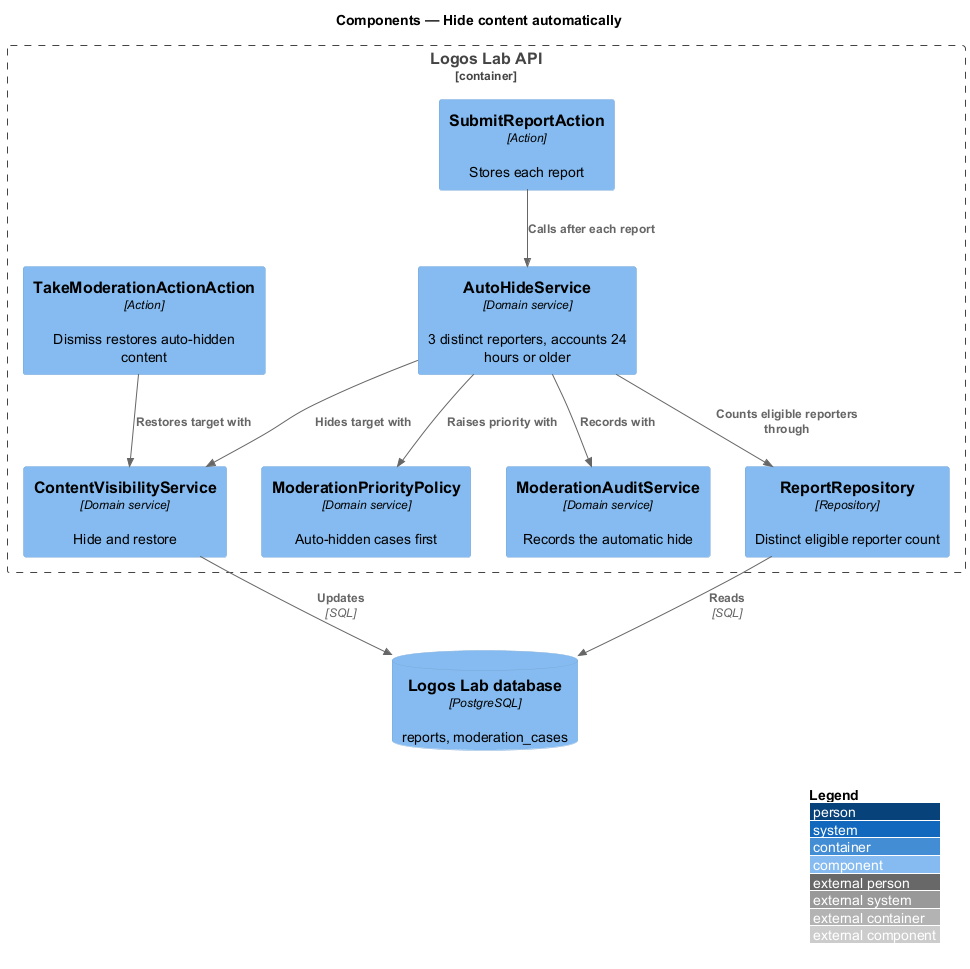

The diagram above was rendered by PlantUML. Its source (embedded in the PNG):
@startuml
!include <C4/C4_Component>
LAYOUT_WITH_LEGEND()
title Components — Hide content automatically

Container_Boundary(api, "Logos Lab API") {
  Component(submit, "SubmitReportAction", "Action", "Stores each report")
  Component(take, "TakeModerationActionAction", "Action", "Dismiss restores auto-hidden content")
  Component(autohide, "AutoHideService", "Domain service", "3 distinct reporters, accounts 24 hours or older")
  Component(visibility, "ContentVisibilityService", "Domain service", "Hide and restore")
  Component(priority, "ModerationPriorityPolicy", "Domain service", "Auto-hidden cases first")
  Component(audit, "ModerationAuditService", "Domain service", "Records the automatic hide")
  Component(repo, "ReportRepository", "Repository", "Distinct eligible reporter count")
}
ComponentDb(db, "Logos Lab database", "PostgreSQL", "reports, moderation_cases")

Rel(submit, autohide, "Calls after each report")
Rel(autohide, repo, "Counts eligible reporters through")
Rel(autohide, visibility, "Hides target with")
Rel(autohide, priority, "Raises priority with")
Rel(autohide, audit, "Records with")
Rel(take, visibility, "Restores target with")
Rel(repo, db, "Reads", "SQL")
Rel(visibility, db, "Updates", "SQL")
@enduml